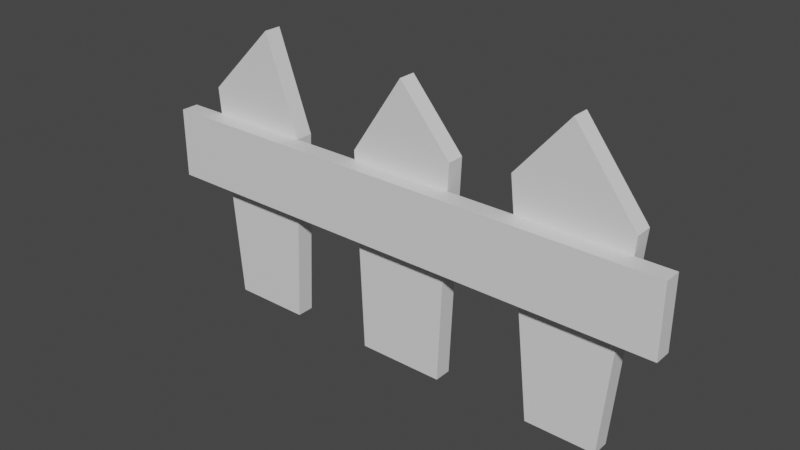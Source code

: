 # Source: Fence.blend  (saved by Blender 2.82.7; exported with 4.5.12 LTS)
import bpy
from mathutils import Matrix  # noqa: F401  (used for matrix-valued properties, if any)

bpy.ops.wm.read_factory_settings(use_empty=True)
scene = bpy.context.scene
scene.name = 'Scene'

# ---- collections
col_collection = bpy.data.collections.new('Collection'); scene.collection.children.link(col_collection)

# ---- materials (node trees are filled in below, after node groups)
mat_material = bpy.data.materials.new('Material')
mat_material.alpha_threshold = 0.0
mat_material.use_transparent_shadow = False
mat_material.line_color = (0.0, 0.0, 0.0, 1.0)

# ---- material node trees
mat_material.use_nodes = True; mat_material.node_tree.nodes.clear()
_N = mat_material.node_tree.nodes; _L = mat_material.node_tree.links
n0 = _N.new('ShaderNodeOutputMaterial'); n0.name = 'Material Output'; n0.location = (300, 300)
n1 = _N.new('ShaderNodeBsdfPrincipled'); n1.name = 'Principled BSDF'; n1.location = (10, 300)
n1.distribution = 'GGX'
n1.subsurface_method = 'BURLEY'
n1.inputs[2].default_value = 0.4
n1.inputs[3].default_value = 1.45
n1.inputs[27].default_value = (0.0, 0.0, 0.0, 1.0)
n1.inputs[28].default_value = 1.0
_L.new(n1.outputs[0], n0.inputs[0])
n0.is_active_output = True

# ---- world
world_world = bpy.data.worlds.new('World'); scene.world = world_world
world_world.use_nodes = True; world_world.node_tree.nodes.clear()
_N = world_world.node_tree.nodes; _L = world_world.node_tree.links
n0 = _N.new('ShaderNodeOutputWorld'); n0.name = 'World Output'; n0.location = (300, 300)
n1 = _N.new('ShaderNodeBackground'); n1.name = 'Background'; n1.location = (10, 300)
n1.inputs[0].default_value = (0.05088, 0.05088, 0.05088, 1.0)
_L.new(n1.outputs[0], n0.inputs[0])
n0.is_active_output = True
world_world.color = (0.05088, 0.05088, 0.05088)
world_world.use_sun_shadow = False
world_world.sun_shadow_jitter_overblur = 0.0

# ---- meshes
me_cube = bpy.data.meshes.new('Cube')
me_cube.from_pydata([(0.6, 0.2, 1.5), (0.5, 0.2, -1.0), (0.6, 3.725e-08, 1.5), (0.5, 3.725e-08, -1.0), (-0.6, 0.2, 1.3), (-0.5, 0.2, -1.0), (-0.6, 3.725e-08, 1.3), (-0.5, 3.725e-08, -1.0), (0.0, 0.2, 2.2), (0.0, 3.725e-08, 2.2), (2.6, 0.2, 1.4), (2.4, 0.2, -1.0), (2.6, 3.725e-08, 1.4), (2.4, 3.725e-08, -1.0), (1.3, 0.2, 1.6), (1.6, 0.2, -1.0), (1.3, 3.725e-08, 1.6), (1.6, 3.725e-08, -1.0), (1.9, 0.2, 2.3), (1.9, 3.725e-08, 2.3), (-1.4, 0.2, 1.2), (-1.5, 0.2, -1.0), (-1.4, 3.725e-08, 1.2), (-1.5, 3.725e-08, -1.0), (-2.6, 0.2, 1.5), (-2.4, 0.2, -1.0), (-2.6, 3.725e-08, 1.5), (-2.4, 3.725e-08, -1.0), (-1.8, 0.2, 2.3), (-1.8, 3.725e-08, 2.3), (-3.0, -0.2, 0.4), (-3.0, -0.2, 1.2), (-3.0, -8.196e-08, 0.4), (-3.0, -8.196e-08, 1.2), (3.0, -0.2, 0.4), (3.0, -0.2, 1.2), (3.0, -8.196e-08, 0.4), (3.0, -8.196e-08, 1.2)], [], [(0, 8, 9, 2), (3, 2, 6, 7), (7, 6, 4, 5), (5, 1, 3, 7), (1, 0, 2, 3), (5, 4, 0, 1), (4, 6, 9, 8), (6, 2, 9), (4, 8, 0), (10, 18, 19, 12), (13, 12, 16, 17), (17, 16, 14, 15), (15, 11, 13, 17), (11, 10, 12, 13), (15, 14, 10, 11), (14, 16, 19, 18), (16, 12, 19), (14, 18, 10), (20, 28, 29, 22), (23, 22, 26, 27), (27, 26, 24, 25), (25, 21, 23, 27), (21, 20, 22, 23), (25, 24, 20, 21), (24, 26, 29, 28), (26, 22, 29), (24, 28, 20), (30, 31, 33, 32), (32, 33, 37, 36), (36, 37, 35, 34), (34, 35, 31, 30), (32, 36, 34, 30), (37, 33, 31, 35)])
_uv = me_cube.uv_layers.new(name='UVMap')
_uv.uv.foreach_set('vector', [0.625, 0.5, 0.875, 0.5, 0.875, 0.75, 0.625, 0.75, 0.375, 0.75, 0.625, 0.75, 0.625, 1.0, 0.375, 1.0, 0.375, 0.0, 0.625, 0.0, 0.625, 0.25, 0.375, 0.25, 0.125, 0.5, 0.375, 0.5, 0.375, 0.75, 0.125, 0.75, 0.375, 0.5, 0.625, 0.5, 0.625, 0.75, 0.375, 0.75, 0.375, 0.25, 0.625, 0.25, 0.625, 0.5, 0.375, 0.5, 0.875, 0.5, 0.875, 0.75, 0.875, 0.75, 0.875, 0.5, 0.875, 0.75, 0.625, 0.75, 0.875, 0.75, 0.875, 0.5, 0.875, 0.5, 0.625, 0.5, 0.625, 0.5, 0.875, 0.5, 0.875, 0.75, 0.625, 0.75, 0.375, 0.75, 0.625, 0.75, 0.625, 1.0, 0.375, 1.0, 0.375, 0.0, 0.625, 0.0, 0.625, 0.25, 0.375, 0.25, 0.125, 0.5, 0.375, 0.5, 0.375, 0.75, 0.125, 0.75, 0.375, 0.5, 0.625, 0.5, 0.625, 0.75, 0.375, 0.75, 0.375, 0.25, 0.625, 0.25, 0.625, 0.5, 0.375, 0.5, 0.875, 0.5, 0.875, 0.75, 0.875, 0.75, 0.875, 0.5, 0.875, 0.75, 0.625, 0.75, 0.875, 0.75, 0.875, 0.5, 0.875, 0.5, 0.625, 0.5, 0.625, 0.5, 0.875, 0.5, 0.875, 0.75, 0.625, 0.75, 0.375, 0.75, 0.625, 0.75, 0.625, 1.0, 0.375, 1.0, 0.375, 0.0, 0.625, 0.0, 0.625, 0.25, 0.375, 0.25, 0.125, 0.5, 0.375, 0.5, 0.375, 0.75, 0.125, 0.75, 0.375, 0.5, 0.625, 0.5, 0.625, 0.75, 0.375, 0.75, 0.375, 0.25, 0.625, 0.25, 0.625, 0.5, 0.375, 0.5, 0.875, 0.5, 0.875, 0.75, 0.875, 0.75, 0.875, 0.5, 0.875, 0.75, 0.625, 0.75, 0.875, 0.75, 0.875, 0.5, 0.875, 0.5, 0.625, 0.5, 0.375, 0.0, 0.625, 0.0, 0.625, 0.25, 0.375, 0.25, 0.375, 0.25, 0.625, 0.25, 0.625, 0.5, 0.375, 0.5, 0.375, 0.5, 0.625, 0.5, 0.625, 0.75, 0.375, 0.75, 0.375, 0.75, 0.625, 0.75, 0.625, 1.0, 0.375, 1.0, 0.125, 0.5, 0.375, 0.5, 0.375, 0.75, 0.125, 0.75, 0.625, 0.5, 0.875, 0.5, 0.875, 0.75, 0.625, 0.75])
me_cube.materials.append(mat_material)
me_cube.use_remesh_preserve_volume = False
me_cube.use_remesh_preserve_attributes = False
me_cube.use_mirror_vertex_groups = False
me_cube.update()

# ---- objects
ob_fence = bpy.data.objects.new('Fence', me_cube)

# ---- transforms, parenting, visibility, modifiers, constraints
ob_fence.location = (0.0, 0.0, 1.0)
ob_fence.lock_rotations_4d = False
ob_fence.empty_display_type = 'ARROWS'
ob_fence.lineart.crease_threshold = 0.0

# ---- collection membership
col_collection.objects.link(ob_fence)

# ---- scene / render settings (as saved in the file)
scene.frame_start = 1; scene.frame_end = 250; scene.frame_set(1)
scene.render.engine = 'BLENDER_EEVEE_NEXT'
scene.cycles.use_denoising = False
scene.cycles.samples = 128
scene.cycles.sampling_pattern = 'TABULATED_SOBOL'
scene.cycles.use_adaptive_sampling = False
scene.cycles.use_light_tree = False
scene.view_settings.view_transform = 'Filmic'
bpy.context.view_layer.update()

# ---- added for rendering (the .blend has no active camera and no usable light): camera, sun
cam_auto = bpy.data.cameras.new('AutoCamera')
cam_auto.lens = 50.0
cam_auto.sensor_width = 36.0
cam_auto.clip_end = 1000.0
ob_auto_camera = bpy.data.objects.new('AutoCamera', cam_auto)
scene.collection.objects.link(ob_auto_camera)
ob_auto_camera.location = (6.34639, -7.61567, 6.72711)
ob_auto_camera.rotation_euler = (1.09748, -7.21219e-08, 0.694738)
scene.camera = ob_auto_camera
light_auto_sun = bpy.data.lights.new('AutoSun', 'SUN')
light_auto_sun.energy = 3.0
light_auto_sun.angle = 0.0523599
ob_auto_sun = bpy.data.objects.new('AutoSun', light_auto_sun)
scene.collection.objects.link(ob_auto_sun)
ob_auto_sun.rotation_euler = (0.872665, 0.174533, 0.523599)
bpy.context.view_layer.update()
